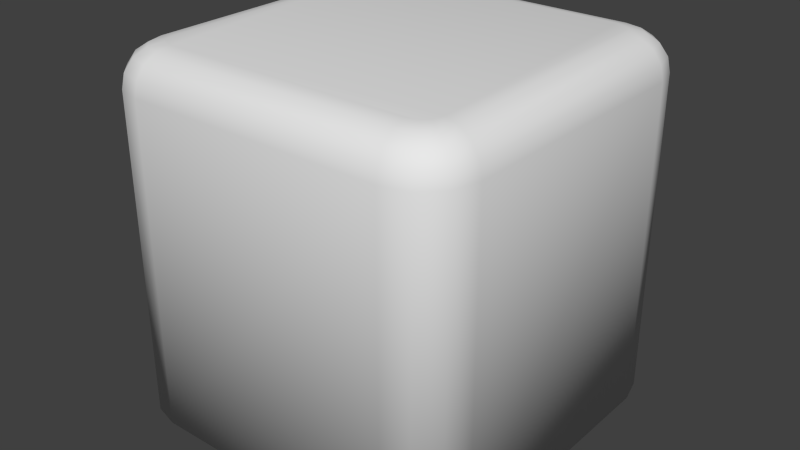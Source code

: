 # Source: button.blend  (saved by Blender 2.73.0; exported with 4.5.12 LTS)
import bpy
from mathutils import Matrix  # noqa: F401  (used for matrix-valued properties, if any)

bpy.ops.wm.read_factory_settings(use_empty=True)
scene = bpy.context.scene
scene.name = 'Scene'

# ---- collections
col_collection_1 = bpy.data.collections.new('Collection 1'); scene.collection.children.link(col_collection_1)

# ---- world
world_world = bpy.data.worlds.new('World'); scene.world = world_world
world_world.color = (0.05088, 0.05088, 0.05088)
world_world.use_sun_shadow = False
world_world.sun_shadow_jitter_overblur = 0.0
world_world.cycles.sampling_method = 'MANUAL'
world_world.cycles.sample_map_resolution = 256

# ---- meshes
me_cube_001 = bpy.data.meshes.new('Cube.001')
me_cube_001.from_pydata([(-0.7136, -1.0, -1.0), (-1.0, -0.7136, -1.0), (-0.8568, -0.9616, -1.0), (-0.9616, -0.8568, -1.0), (-1.0, 0.7136, -1.0), (-0.7136, 1.0, -1.0), (-0.9616, 0.8568, -1.0), (-0.8568, 0.9616, -1.0), (0.7136, 1.0, -1.0), (1.0, 0.7136, -1.0), (0.8568, 0.9616, -1.0), (0.9616, 0.8568, -1.0), (1.0, -0.7136, -1.0), (0.7136, -1.0, -1.0), (0.9616, -0.8568, -1.0), (0.8568, -0.9616, -1.0), (-1.0, -0.7136, 0.7954), (-0.7954, -0.6867, 1.0), (-0.9844, -0.7116, 0.8737), (-0.9401, -0.7057, 0.9401), (-0.8737, -0.697, 0.9844), (-0.7136, -1.0, 0.7954), (-0.6867, -0.7954, 1.0), (-0.7116, -0.9844, 0.8737), (-0.7057, -0.9401, 0.9401), (-0.697, -0.8737, 0.9844), (-0.9616, -0.8568, 0.7954), (-0.7782, -0.7509, 1.0), (-0.9477, -0.8488, 0.8737), (-0.9079, -0.8258, 0.9401), (-0.8484, -0.7915, 0.9844), (-0.8568, -0.9616, 0.7954), (-0.7509, -0.7782, 1.0), (-0.8488, -0.9477, 0.8737), (-0.8258, -0.9079, 0.9401), (-0.7915, -0.8484, 0.9844), (-0.7136, 1.0, 0.7954), (-0.6867, 0.7954, 1.0), (-0.7116, 0.9844, 0.8737), (-0.7057, 0.9401, 0.9401), (-0.697, 0.8737, 0.9844), (-1.0, 0.7136, 0.7954), (-0.7954, 0.6867, 1.0), (-0.9844, 0.7116, 0.8737), (-0.9401, 0.7057, 0.9401), (-0.8737, 0.697, 0.9844), (-0.8568, 0.9616, 0.7954), (-0.7509, 0.7782, 1.0), (-0.8488, 0.9477, 0.8737), (-0.8258, 0.9079, 0.9401), (-0.7915, 0.8484, 0.9844), (-0.9616, 0.8568, 0.7954), (-0.7782, 0.7509, 1.0), (-0.9477, 0.8488, 0.8737), (-0.9079, 0.8258, 0.9401), (-0.8484, 0.7915, 0.9844), (1.0, 0.7136, 0.7954), (0.7954, 0.6867, 1.0), (0.9844, 0.7116, 0.8737), (0.9401, 0.7057, 0.9401), (0.8737, 0.697, 0.9844), (0.7136, 1.0, 0.7954), (0.6867, 0.7954, 1.0), (0.7116, 0.9844, 0.8737), (0.7057, 0.9401, 0.9401), (0.697, 0.8737, 0.9844), (0.9616, 0.8568, 0.7954), (0.7782, 0.7509, 1.0), (0.9477, 0.8488, 0.8737), (0.9079, 0.8258, 0.9401), (0.8484, 0.7915, 0.9844), (0.8568, 0.9616, 0.7954), (0.7509, 0.7782, 1.0), (0.8488, 0.9477, 0.8737), (0.8258, 0.9079, 0.9401), (0.7915, 0.8484, 0.9844), (0.7136, -1.0, 0.7954), (0.6867, -0.7954, 1.0), (0.7116, -0.9844, 0.8737), (0.7057, -0.9401, 0.9401), (0.697, -0.8737, 0.9844), (1.0, -0.7136, 0.7954), (0.7954, -0.6867, 1.0), (0.9844, -0.7116, 0.8737), (0.9401, -0.7057, 0.9401), (0.8737, -0.697, 0.9844), (0.8568, -0.9616, 0.7954), (0.7509, -0.7782, 1.0), (0.8488, -0.9477, 0.8737), (0.8258, -0.9079, 0.9401), (0.7915, -0.8484, 0.9844), (0.9616, -0.8568, 0.7954), (0.7782, -0.7509, 1.0), (0.9477, -0.8488, 0.8737), (0.9079, -0.8258, 0.9401), (0.8484, -0.7915, 0.9844)], [], [(0, 2, 3, 1, 4, 6, 7, 5, 8, 10, 11, 9, 12, 14, 15, 13), (71, 10, 8, 61), (3, 26, 16, 1), (51, 6, 4, 41), (0, 21, 31, 2), (2, 31, 26, 3), (36, 5, 7, 46), (16, 41, 4, 1), (36, 61, 8, 5), (56, 9, 11, 66), (46, 7, 6, 51), (56, 81, 12, 9), (76, 13, 15, 86), (66, 11, 10, 71), (91, 14, 12, 81), (86, 15, 14, 91), (76, 21, 0, 13), (22, 32, 35, 25), (25, 35, 34, 24), (24, 34, 33, 23), (23, 33, 31, 21), (32, 27, 30, 35), (35, 30, 29, 34), (34, 29, 28, 33), (33, 28, 26, 31), (27, 17, 20, 30), (30, 20, 19, 29), (29, 19, 18, 28), (28, 18, 16, 26), (47, 37, 40, 50), (50, 40, 39, 49), (49, 39, 38, 48), (48, 38, 36, 46), (52, 47, 50, 55), (55, 50, 49, 54), (54, 49, 48, 53), (53, 48, 46, 51), (42, 52, 55, 45), (45, 55, 54, 44), (44, 54, 53, 43), (43, 53, 51, 41), (67, 57, 60, 70), (70, 60, 59, 69), (69, 59, 58, 68), (68, 58, 56, 66), (72, 67, 70, 75), (75, 70, 69, 74), (74, 69, 68, 73), (73, 68, 66, 71), (62, 72, 75, 65), (65, 75, 74, 64), (64, 74, 73, 63), (63, 73, 71, 61), (87, 77, 80, 90), (90, 80, 79, 89), (89, 79, 78, 88), (88, 78, 76, 86), (92, 87, 90, 95), (95, 90, 89, 94), (94, 89, 88, 93), (93, 88, 86, 91), (82, 92, 95, 85), (85, 95, 94, 84), (84, 94, 93, 83), (83, 93, 91, 81), (17, 42, 45, 20), (20, 45, 44, 19), (19, 44, 43, 18), (18, 43, 41, 16), (77, 22, 25, 80), (80, 25, 24, 79), (79, 24, 23, 78), (78, 23, 21, 76), (37, 62, 65, 40), (40, 65, 64, 39), (39, 64, 63, 38), (38, 63, 61, 36), (57, 82, 85, 60), (60, 85, 84, 59), (59, 84, 83, 58), (58, 83, 81, 56), (77, 87, 92, 82, 57, 67, 72, 62, 37, 47, 52, 42, 17, 27, 32, 22)])
me_cube_001.polygons.foreach_set('use_smooth', [True] * 82)
me_cube_001.use_remesh_preserve_volume = False
me_cube_001.use_remesh_preserve_attributes = False
me_cube_001.use_mirror_vertex_groups = False
me_cube_001.update()

# ---- objects
ob_cube = bpy.data.objects.new('Cube', me_cube_001)

# ---- transforms, parenting, visibility, modifiers, constraints
ob_cube.location = (0.0, 0.0, 0.0)
ob_cube.lineart.crease_threshold = 0.0

# ---- collection membership
col_collection_1.objects.link(ob_cube)

# ---- scene / render settings (as saved in the file)
scene.frame_start = 1; scene.frame_end = 250; scene.frame_set(1)
scene.render.engine = 'BLENDER_EEVEE_NEXT'
scene.render.resolution_percentage = 50
scene.render.dither_intensity = 0.0
scene.cycles.use_denoising = False
scene.cycles.samples = 10
scene.cycles.sampling_pattern = 'TABULATED_SOBOL'
scene.cycles.light_sampling_threshold = 0.0
scene.cycles.use_adaptive_sampling = False
scene.cycles.use_light_tree = False
scene.cycles.blur_glossy = 0.0
scene.cycles.pixel_filter_type = 'GAUSSIAN'
scene.cycles.sample_clamp_indirect = 0.0
scene.view_settings.view_transform = 'Standard'
bpy.context.view_layer.update()

# ---- added for rendering (the .blend has no active camera and no usable light): camera, sun
cam_auto = bpy.data.cameras.new('AutoCamera')
cam_auto.lens = 50.0
cam_auto.sensor_width = 36.0
cam_auto.clip_end = 1000.0
ob_auto_camera = bpy.data.objects.new('AutoCamera', cam_auto)
scene.collection.objects.link(ob_auto_camera)
ob_auto_camera.location = (3.20507, -3.84609, 2.56406)
ob_auto_camera.rotation_euler = (1.09748, -7.21219e-08, 0.694738)
scene.camera = ob_auto_camera
light_auto_sun = bpy.data.lights.new('AutoSun', 'SUN')
light_auto_sun.energy = 3.0
light_auto_sun.angle = 0.0523599
ob_auto_sun = bpy.data.objects.new('AutoSun', light_auto_sun)
scene.collection.objects.link(ob_auto_sun)
ob_auto_sun.rotation_euler = (0.872665, 0.174533, 0.523599)
bpy.context.view_layer.update()
